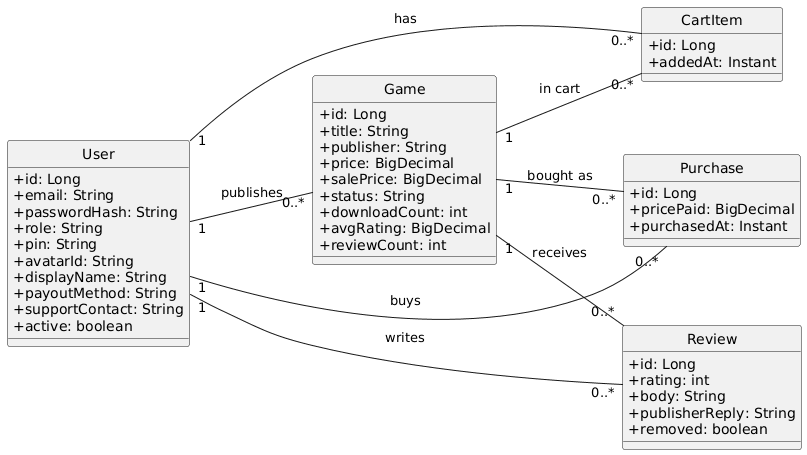

The diagram above was rendered by PlantUML. Its source (embedded in the PNG):
@startuml
left to right direction
skinparam classAttributeIconSize 0
hide circle

class User {
  +id: Long
  +email: String
  +passwordHash: String
  +role: String
  +pin: String
  +avatarId: String
  +displayName: String
  +payoutMethod: String
  +supportContact: String
  +active: boolean
}

class Game {
  +id: Long
  +title: String
  +publisher: String
  +price: BigDecimal
  +salePrice: BigDecimal
  +status: String
  +downloadCount: int
  +avgRating: BigDecimal
  +reviewCount: int
}

class CartItem {
  +id: Long
  +addedAt: Instant
}

class Purchase {
  +id: Long
  +pricePaid: BigDecimal
  +purchasedAt: Instant
}

class Review {
  +id: Long
  +rating: int
  +body: String
  +publisherReply: String
  +removed: boolean
}

User "1" -- "0..*" Game : publishes
User "1" -- "0..*" CartItem : has
Game "1" -- "0..*" CartItem : in cart
User "1" -- "0..*" Purchase : buys
Game "1" -- "0..*" Purchase : bought as
User "1" -- "0..*" Review : writes
Game "1" -- "0..*" Review : receives

@enduml